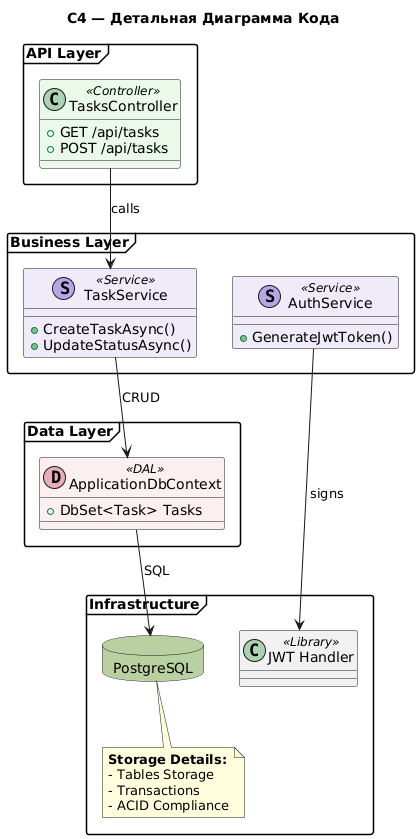

The diagram above was rendered by PlantUML. Its source (embedded in the PNG):
@startuml
allowmixing

' --- Общие настройки стиля ---
skinparam componentStyle rectangle
skinparam shadowing false
skinparam defaultFontName "Arial"
skinparam packageStyle frame

' Настройка цветов для слоев
skinparam class {
    BackgroundColor<<Controller>> #EBF8EA
    BackgroundColor<<Service>> #EFEAF8
    BackgroundColor<<DAL>> #FAEEF0
}

title C4 — Детальная Диаграмма Кода

' --- СЛОИ ---
package "API Layer" {
  class "TasksController" as Controller << (C,#ADD1B2) Controller >> {
    + GET /api/tasks
    + POST /api/tasks
  }
}

package "Business Layer" {
  class "TaskService" as TaskService << (S,#B4A7E5) Service >> {
    + CreateTaskAsync()
    + UpdateStatusAsync()
  }
  class "AuthService" as AuthService << (S,#B4A7E5) Service >> {
    + GenerateJwtToken()
  }
}

package "Data Layer" {
  class "ApplicationDbContext" as DbContext << (D,#E6ADBC) DAL >> {
    + DbSet<Task> Tasks
  }
}

package "Infrastructure" {
  ' База данных без внутреннего текста во избежание ошибок
  database "PostgreSQL" as Database #B9D0A1
  
  note bottom of Database
    **Storage Details:**
    - Tables Storage
    - Transactions
    - ACID Compliance
  end note

  class "JWT Handler" as JWT << Library >> #F0F0F0
}

' --- СВЯЗИ ---
Controller --> TaskService : calls
TaskService --> DbContext : CRUD
AuthService --> JWT : signs
DbContext --> Database : SQL
@enduml